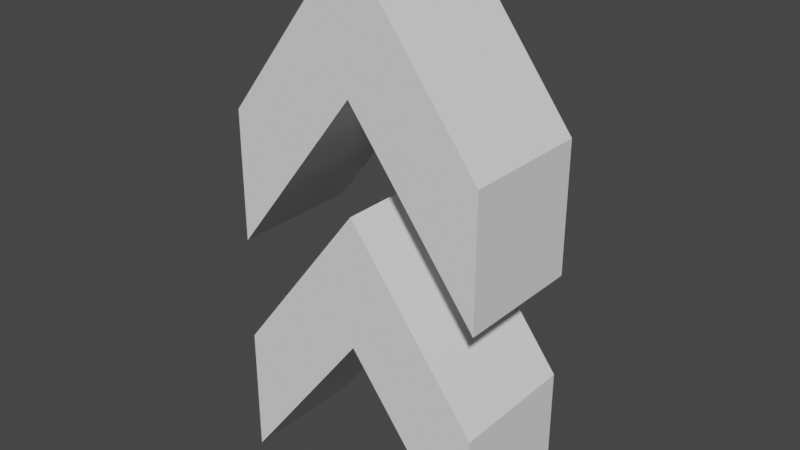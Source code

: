 # Source: speed.blend  (saved by Blender 2.83.19; exported with 4.5.12 LTS)
import bpy
from mathutils import Matrix  # noqa: F401  (used for matrix-valued properties, if any)

bpy.ops.wm.read_factory_settings(use_empty=True)
scene = bpy.context.scene
scene.name = 'Scene'

# ---- collections
col_collection = bpy.data.collections.new('Collection'); scene.collection.children.link(col_collection)

# ---- world
world_world = bpy.data.worlds.new('World'); scene.world = world_world
world_world.use_nodes = True; world_world.node_tree.nodes.clear()
_N = world_world.node_tree.nodes; _L = world_world.node_tree.links
n0 = _N.new('ShaderNodeOutputWorld'); n0.name = 'World Output'; n0.location = (300, 300)
n1 = _N.new('ShaderNodeBackground'); n1.name = 'Background'; n1.location = (10, 300)
n1.inputs[0].default_value = (0.05088, 0.05088, 0.05088, 1.0)
_L.new(n1.outputs[0], n0.inputs[0])
n0.is_active_output = True
world_world.color = (0.05088, 0.05088, 0.05088)
world_world.use_sun_shadow = False
world_world.sun_shadow_jitter_overblur = 0.0

# ---- meshes
me_cube_003 = bpy.data.meshes.new('Cube.003')
me_cube_003.from_pydata([(2.0, 1.0, -0.06743), (2.0, -1.0, -0.06743), (2.0, 1.0, 1.933), (2.0, -1.0, 1.933), (0.0, 1.0, 2.551), (0.0, -1.0, 2.551), (0.0, 1.0, 4.551), (0.0, -1.0, 4.551), (-2.0, 1.0, -0.06743), (-2.0, -1.0, -0.06743), (-2.0, 1.0, 1.933), (-2.0, -1.0, 1.933), (2.0, 1.0, -3.678), (2.0, -1.0, -3.678), (2.0, 1.0, -1.678), (2.0, -1.0, -1.678), (0.0, 1.0, -1.06), (0.0, -1.0, -1.06), (0.0, 1.0, 0.9403), (0.0, -1.0, 0.9403), (-2.0, 1.0, -3.678), (-2.0, -1.0, -3.678), (-2.0, 1.0, -1.678), (-2.0, -1.0, -1.678)], [], [(6, 7, 3, 2), (2, 3, 1, 0), (0, 1, 5, 4), (6, 2, 0, 4), (3, 7, 5, 1), (6, 10, 11, 7), (10, 8, 9, 11), (8, 4, 5, 9), (6, 4, 8, 10), (11, 9, 5, 7), (18, 19, 15, 14), (14, 15, 13, 12), (12, 13, 17, 16), (18, 14, 12, 16), (15, 19, 17, 13), (18, 22, 23, 19), (22, 20, 21, 23), (20, 16, 17, 21), (18, 16, 20, 22), (23, 21, 17, 19)])
_uv = me_cube_003.uv_layers.new(name='UVMap')
_uv.uv.foreach_set('vector', [0.375, 0.25, 0.625, 0.25, 0.625, 0.5, 0.375, 0.5, 0.375, 0.5, 0.625, 0.5, 0.625, 0.75, 0.375, 0.75, 0.375, 0.75, 0.625, 0.75, 0.625, 1.0, 0.375, 1.0, 0.125, 0.5, 0.375, 0.5, 0.375, 0.75, 0.125, 0.75, 0.625, 0.5, 0.875, 0.5, 0.875, 0.75, 0.625, 0.75, 0.375, 0.25, 0.375, 0.5, 0.625, 0.5, 0.625, 0.25, 0.375, 0.5, 0.375, 0.75, 0.625, 0.75, 0.625, 0.5, 0.375, 0.75, 0.375, 1.0, 0.625, 1.0, 0.625, 0.75, 0.125, 0.5, 0.125, 0.75, 0.375, 0.75, 0.375, 0.5, 0.625, 0.5, 0.625, 0.75, 0.875, 0.75, 0.875, 0.5, 0.375, 0.25, 0.625, 0.25, 0.625, 0.5, 0.375, 0.5, 0.375, 0.5, 0.625, 0.5, 0.625, 0.75, 0.375, 0.75, 0.375, 0.75, 0.625, 0.75, 0.625, 1.0, 0.375, 1.0, 0.125, 0.5, 0.375, 0.5, 0.375, 0.75, 0.125, 0.75, 0.625, 0.5, 0.875, 0.5, 0.875, 0.75, 0.625, 0.75, 0.375, 0.25, 0.375, 0.5, 0.625, 0.5, 0.625, 0.25, 0.375, 0.5, 0.375, 0.75, 0.625, 0.75, 0.625, 0.5, 0.375, 0.75, 0.375, 1.0, 0.625, 1.0, 0.625, 0.75, 0.125, 0.5, 0.125, 0.75, 0.375, 0.75, 0.375, 0.5, 0.625, 0.5, 0.625, 0.75, 0.875, 0.75, 0.875, 0.5])
me_cube_003.use_remesh_fix_poles = True
me_cube_003.use_remesh_preserve_attributes = False
me_cube_003.use_mirror_vertex_groups = False
me_cube_003.update()

# ---- objects
ob_arrows = bpy.data.objects.new('Arrows', me_cube_003)

# ---- transforms, parenting, visibility, modifiers, constraints
ob_arrows.location = (0.0, 0.3776, 1.157e-06)
ob_arrows.lineart.crease_threshold = 0.0

# ---- collection membership
col_collection.objects.link(ob_arrows)

# ---- scene / render settings (as saved in the file)
scene.frame_start = 1; scene.frame_end = 250; scene.frame_set(1)
scene.render.engine = 'BLENDER_EEVEE_NEXT'
scene.cycles.use_denoising = False
scene.cycles.samples = 128
scene.cycles.sampling_pattern = 'TABULATED_SOBOL'
scene.cycles.use_adaptive_sampling = False
scene.cycles.use_light_tree = False
scene.view_settings.view_transform = 'Filmic'
bpy.context.view_layer.update()

# ---- added for rendering (the .blend has no active camera and no usable light): camera, sun
cam_auto = bpy.data.cameras.new('AutoCamera')
cam_auto.lens = 50.0
cam_auto.sensor_width = 36.0
cam_auto.clip_end = 1000.0
ob_auto_camera = bpy.data.objects.new('AutoCamera', cam_auto)
scene.collection.objects.link(ob_auto_camera)
ob_auto_camera.location = (8.66563, -10.0211, 7.36892)
ob_auto_camera.rotation_euler = (1.09748, -7.21219e-08, 0.694738)
scene.camera = ob_auto_camera
light_auto_sun = bpy.data.lights.new('AutoSun', 'SUN')
light_auto_sun.energy = 3.0
light_auto_sun.angle = 0.0523599
ob_auto_sun = bpy.data.objects.new('AutoSun', light_auto_sun)
scene.collection.objects.link(ob_auto_sun)
ob_auto_sun.rotation_euler = (0.872665, 0.174533, 0.523599)
bpy.context.view_layer.update()
